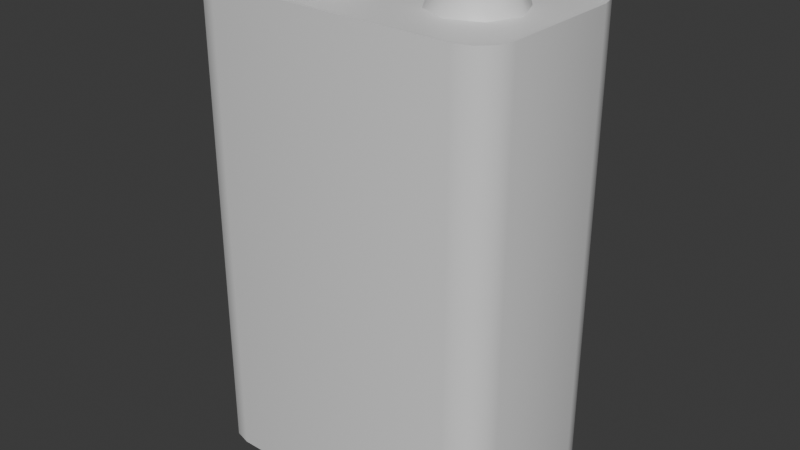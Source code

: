 # Source: battery.blend  (saved by Blender 5.2.45; exported with 4.5.12 LTS)
import bpy
from mathutils import Matrix  # noqa: F401  (used for matrix-valued properties, if any)

bpy.ops.wm.read_factory_settings(use_empty=True)
scene = bpy.context.scene
scene.name = 'Scene'

# ---- collections
col_collection = bpy.data.collections.new('Collection'); scene.collection.children.link(col_collection)

# ---- materials (node trees are filled in below, after node groups)
mat_material = bpy.data.materials.new('Material')
mat_material.alpha_threshold = 0.0
mat_material.use_backface_culling_lightprobe_volume = False
mat_material.roughness = 0.5
mat_material.line_color = (0.0, 0.0, 0.0, 1.0)

# ---- node groups
ng_smooth_by_angle = bpy.data.node_groups.new('Smooth by Angle', 'GeometryNodeTree')
_s = ng_smooth_by_angle.interface.new_socket(name='Mesh', in_out='OUTPUT', socket_type='NodeSocketGeometry')
_s = ng_smooth_by_angle.interface.new_socket(name='Mesh', in_out='INPUT', socket_type='NodeSocketGeometry')
_s = ng_smooth_by_angle.interface.new_socket(name='Angle', in_out='INPUT', socket_type='NodeSocketFloat')
_s.subtype = 'ANGLE'
_s.default_value = 0.5236
_s.min_value = 0.0
_s.max_value = 3.142
_s.description = 'Maximum face angle for smooth edges'
_s = ng_smooth_by_angle.interface.new_socket(name='Ignore Sharpness', in_out='INPUT', socket_type='NodeSocketBool')
_s.force_non_field = True
ng_smooth_by_angle.is_modifier = True
_N = ng_smooth_by_angle.nodes; _L = ng_smooth_by_angle.links
n0 = _N.new('GeometryNodeSetShadeSmooth'); n0.name = 'Set Shade Smooth'; n0.location = (120, -80)
n0.domain = 'EDGE'
n1 = _N.new('GeometryNodeSetShadeSmooth'); n1.name = 'Set Shade Smooth.001'; n1.location = (300, -80)
n2 = _N.new('NodeGroupOutput'); n2.name = 'Group Output'; n2.location = (480, -80)
n3 = _N.new('GeometryNodeInputMeshEdgeAngle'); n3.name = 'Edge Angle'; n3.location = (-440, -240)
n4 = _N.new('NodeGroupInput'); n4.name = 'Group Input'; n4.location = (-80, -80)
n5 = _N.new('GeometryNodeInputEdgeSmooth'); n5.name = 'Is Edge Smooth'; n5.location = (-260, -120)
n6 = _N.new('GeometryNodeInputShadeSmooth'); n6.name = 'Is Shade Smooth'; n6.location = (-440, -397)
n7 = _N.new('FunctionNodeCompare'); n7.name = 'Compare'; n7.location = (-260, -260)
n7.operation = 'LESS_EQUAL'
n8 = _N.new('FunctionNodeBooleanMath'); n8.name = 'Boolean Math.001'; n8.location = (-80, -260)
n9 = _N.new('NodeGroupInput'); n9.name = 'Group Input.001'; n9.location = (-440, -329)
n10 = _N.new('NodeGroupInput'); n10.name = 'Group Input.002'; n10.location = (-259, -189)
n11 = _N.new('FunctionNodeBooleanMath'); n11.name = 'Boolean Math'; n11.location = (-80, -149)
n11.operation = 'OR'
n12 = _N.new('FunctionNodeBooleanMath'); n12.name = 'Boolean Math.002'; n12.location = (-260, -380)
n12.operation = 'OR'
n13 = _N.new('NodeGroupInput'); n13.name = 'Group Input.003'; n13.location = (-440, -460)
_L.new(n3.outputs[0], n7.inputs[0])
_L.new(n1.outputs[0], n2.inputs[0])
_L.new(n9.outputs[1], n7.inputs[1])
_L.new(n7.outputs[0], n8.inputs[0])
_L.new(n4.outputs[0], n0.inputs[0])
_L.new(n0.outputs[0], n1.inputs[0])
_L.new(n8.outputs[0], n0.inputs[2])
_L.new(n10.outputs[2], n11.inputs[1])
_L.new(n5.outputs[0], n11.inputs[0])
_L.new(n11.outputs[0], n0.inputs[1])
_L.new(n13.outputs[2], n12.inputs[1])
_L.new(n6.outputs[0], n12.inputs[0])
_L.new(n12.outputs[0], n8.inputs[1])
n2.is_active_output = True

# ---- material node trees
mat_material.use_nodes = True; mat_material.node_tree.nodes.clear()
_N = mat_material.node_tree.nodes; _L = mat_material.node_tree.links
n0 = _N.new('ShaderNodeOutputMaterial'); n0.name = 'Material Output'; n0.location = (200, 100)
n1 = _N.new('ShaderNodeBsdfPrincipled'); n1.name = 'Principled BSDF'; n1.location = (-200, 100)
n1.inputs[10].default_value = 0.005
_L.new(n1.outputs[0], n0.inputs[0])
n0.is_active_output = True

# ---- world
world_world = bpy.data.worlds.new('World'); scene.world = world_world
world_world.use_nodes = True; world_world.node_tree.nodes.clear()
_N = world_world.node_tree.nodes; _L = world_world.node_tree.links
n0 = _N.new('ShaderNodeOutputWorld'); n0.name = 'World Output'; n0.location = (200, 100)
n1 = _N.new('ShaderNodeBackground'); n1.name = 'Background'; n1.location = (-200, 100)
n1.inputs[0].default_value = (0.05088, 0.05088, 0.05088, 1.0)
_L.new(n1.outputs[0], n0.inputs[0])
n0.is_active_output = True
world_world.color = (0.05088, 0.05088, 0.05088)
world_world.sun_shadow_jitter_overblur = 0.0

# ---- meshes
me_cube = bpy.data.meshes.new('Cube')
me_cube.from_pydata([(0.0, 0.036, 0.0), (0.0, -0.036, 0.18), (0.0, -0.036, 0.0), (0.0, 0.036, 0.18), (0.0418, 0.0118, 0.1788), (0.0418, -0.0118, 0.1788), (0.0182, -0.0118, 0.1788), (0.0182, 0.0118, 0.1788), (0.04669, -1.459e-09, 0.1788), (0.03, 0.01669, 0.1788), (0.03, -0.01669, 0.1788), (0.01331, 1.459e-09, 0.1788), (0.04062, 0.01062, 0.1828), (0.04062, -0.01062, 0.1828), (0.01938, -0.01062, 0.1828), (0.01938, 0.01062, 0.1828), (0.04502, -1.311e-09, 0.1828), (0.03, 0.01502, 0.1828), (0.03, -0.01502, 0.1828), (0.01498, 1.316e-09, 0.1828), (0.04062, 0.01062, 0.1916), (0.04062, 0.01062, 0.1906), (0.04062, -0.01062, 0.1906), (0.01938, -0.01062, 0.1906), (0.01938, 0.01062, 0.1906), (0.04502, -1.311e-09, 0.1906), (0.03, 0.01502, 0.1906), (0.03, -0.01502, 0.1906), (0.01498, 1.316e-09, 0.1906), (0.03997, 0.009969, 0.1916), (0.04062, -0.01062, 0.1916), (0.01938, -0.01062, 0.1916), (0.01938, 0.01062, 0.1916), (0.04502, -1.311e-09, 0.1916), (0.03, 0.01502, 0.1916), (0.03, -0.01502, 0.1916), (0.01498, 1.316e-09, 0.1916), (0.03848, 0.008479, 0.1901), (0.03997, -0.009969, 0.1916), (0.02003, -0.009969, 0.1916), (0.02003, 0.009969, 0.1916), (0.0441, -1.229e-09, 0.1916), (0.03, 0.0141, 0.1916), (0.03, -0.0141, 0.1916), (0.0159, 1.236e-09, 0.1916), (0.03848, -0.008479, 0.1901), (0.02152, -0.008479, 0.1901), (0.02152, 0.008479, 0.1901), (0.04199, -1.045e-09, 0.1901), (0.03, 0.01199, 0.1901), (0.03, -0.01199, 0.1901), (0.01801, 1.052e-09, 0.1901), (0.03, 3.47e-12, 0.1901), (0.06, 0.02332, 0.18), (0.04732, 0.036, 0.18), (0.0583, 0.02966, 0.18), (0.05366, 0.0343, 0.18), (0.04732, 0.036, 0.0), (0.06, 0.02332, 0.0), (0.05366, 0.0343, 0.0), (0.0583, 0.02966, 0.0), (0.04732, -0.036, 0.18), (0.06, -0.02332, 0.18), (0.05366, -0.0343, 0.18), (0.0583, -0.02966, 0.18), (0.06, -0.02332, 0.0), (0.04732, -0.036, 0.0), (0.0583, -0.02966, 0.0), (0.05366, -0.0343, 0.0), (-0.0418, 0.0118, 0.1788), (-0.0418, -0.0118, 0.1788), (-0.0182, -0.0118, 0.1788), (-0.0182, 0.0118, 0.1788), (-0.04669, -1.459e-09, 0.1788), (-0.03, 0.01669, 0.1788), (-0.03, -0.01669, 0.1788), (-0.01331, 1.459e-09, 0.1788), (-0.04062, 0.01062, 0.1828), (-0.04062, -0.01062, 0.1828), (-0.01938, -0.01062, 0.1828), (-0.01938, 0.01062, 0.1828), (-0.04502, -1.311e-09, 0.1828), (-0.03, 0.01502, 0.1828), (-0.03, -0.01502, 0.1828), (-0.01498, 1.316e-09, 0.1828), (-0.04062, 0.01062, 0.1916), (-0.04062, 0.01062, 0.1906), (-0.04062, -0.01062, 0.1906), (-0.01938, -0.01062, 0.1906), (-0.01938, 0.01062, 0.1906), (-0.04502, -1.311e-09, 0.1906), (-0.03, 0.01502, 0.1906), (-0.03, -0.01502, 0.1906), (-0.01498, 1.316e-09, 0.1906), (-0.03997, 0.009969, 0.1916), (-0.04062, -0.01062, 0.1916), (-0.01938, -0.01062, 0.1916), (-0.01938, 0.01062, 0.1916), (-0.04502, -1.311e-09, 0.1916), (-0.03, 0.01502, 0.1916), (-0.03, -0.01502, 0.1916), (-0.01498, 1.316e-09, 0.1916), (-0.03848, 0.008479, 0.1901), (-0.03997, -0.009969, 0.1916), (-0.02003, -0.009969, 0.1916), (-0.02003, 0.009969, 0.1916), (-0.0441, -1.229e-09, 0.1916), (-0.03, 0.0141, 0.1916), (-0.03, -0.0141, 0.1916), (-0.0159, 1.236e-09, 0.1916), (-0.03848, -0.008479, 0.1901), (-0.02152, -0.008479, 0.1901), (-0.02152, 0.008479, 0.1901), (-0.04199, -1.045e-09, 0.1901), (-0.03, 0.01199, 0.1901), (-0.03, -0.01199, 0.1901), (-0.01801, 1.052e-09, 0.1901), (-0.03, 3.47e-12, 0.1901), (-0.06, 0.02332, 0.18), (-0.04732, 0.036, 0.18), (-0.0583, 0.02966, 0.18), (-0.05366, 0.0343, 0.18), (-0.04732, 0.036, 0.0), (-0.06, 0.02332, 0.0), (-0.05366, 0.0343, 0.0), (-0.0583, 0.02966, 0.0), (-0.04732, -0.036, 0.18), (-0.06, -0.02332, 0.18), (-0.05366, -0.0343, 0.18), (-0.0583, -0.02966, 0.18), (-0.06, -0.02332, 0.0), (-0.04732, -0.036, 0.0), (-0.0583, -0.02966, 0.0), (-0.05366, -0.0343, 0.0), (0.0, 0.03466, 0.18), (0.0, -0.03466, 0.18), (0.05688, 0.02856, 0.18), (0.05854, 0.02245, 0.18), (0.05235, 0.03302, 0.18), (0.04616, 0.03466, 0.18), (0.05235, -0.03302, 0.18), (0.04616, -0.03466, 0.18), (0.05688, -0.02856, 0.18), (0.05854, -0.02245, 0.18), (-0.05688, 0.02856, 0.18), (-0.05854, 0.02245, 0.18), (-0.05235, 0.03302, 0.18), (-0.04616, 0.03466, 0.18), (-0.05235, -0.03302, 0.18), (-0.04616, -0.03466, 0.18), (-0.05688, -0.02856, 0.18), (-0.05854, -0.02245, 0.18), (0.0, 0.03466, 0.1788), (0.0, -0.03466, 0.1788), (0.05688, 0.02856, 0.1788), (0.05854, 0.02245, 0.1788), (0.05235, 0.03302, 0.1788), (0.04616, 0.03466, 0.1788), (0.05235, -0.03302, 0.1788), (0.04616, -0.03466, 0.1788), (0.05688, -0.02856, 0.1788), (0.05854, -0.02245, 0.1788), (-0.05688, 0.02856, 0.1788), (-0.05854, 0.02245, 0.1788), (-0.05235, 0.03302, 0.1788), (-0.04616, 0.03466, 0.1788), (-0.05235, -0.03302, 0.1788), (-0.04616, -0.03466, 0.1788), (-0.05688, -0.02856, 0.1788), (-0.05854, -0.02245, 0.1788)], [], [(13, 16, 25, 22), (14, 18, 27, 23), (16, 12, 21, 25), (18, 13, 22, 27), (10, 5, 13, 18), (8, 4, 12, 16), (6, 10, 18, 14), (5, 8, 16, 13), (11, 6, 14, 19), (9, 7, 15, 17), (7, 11, 19, 15), (4, 9, 17, 12), (23, 27, 35, 31), (25, 21, 20, 33), (27, 22, 30, 35), (21, 26, 34, 20), (19, 14, 23, 28), (17, 15, 24, 26), (15, 19, 28, 24), (12, 17, 26, 21), (20, 34, 42, 29), (32, 36, 44, 40), (34, 32, 40, 42), (36, 31, 39, 44), (22, 25, 33, 30), (28, 23, 31, 36), (26, 24, 32, 34), (24, 28, 36, 32), (42, 40, 47, 49), (44, 39, 46, 51), (38, 41, 48, 45), (39, 43, 50, 46), (35, 30, 38, 43), (33, 20, 29, 41), (31, 35, 43, 39), (30, 33, 41, 38), (52, 51, 46, 50), (48, 52, 50, 45), (37, 49, 52, 48), (49, 47, 51, 52), (40, 44, 51, 47), (29, 42, 49, 37), (43, 38, 45, 50), (41, 29, 37, 48), (53, 58, 60, 55), (55, 60, 59, 56), (56, 59, 57, 54), (61, 66, 68, 63), (63, 68, 67, 64), (64, 67, 65, 62), (0, 3, 54, 57), (58, 53, 62, 65), (120, 118, 145, 144), (0, 57, 59, 60, 58, 65, 67, 68, 66, 2), (66, 61, 1, 2), (78, 87, 90, 81), (79, 88, 92, 83), (81, 90, 86, 77), (83, 92, 87, 78), (75, 83, 78, 70), (73, 81, 77, 69), (71, 79, 83, 75), (70, 78, 81, 73), (76, 84, 79, 71), (74, 82, 80, 72), (72, 80, 84, 76), (69, 77, 82, 74), (88, 96, 100, 92), (90, 98, 85, 86), (92, 100, 95, 87), (86, 85, 99, 91), (84, 93, 88, 79), (82, 91, 89, 80), (80, 89, 93, 84), (77, 86, 91, 82), (85, 94, 107, 99), (97, 105, 109, 101), (99, 107, 105, 97), (101, 109, 104, 96), (87, 95, 98, 90), (93, 101, 96, 88), (91, 99, 97, 89), (89, 97, 101, 93), (107, 114, 112, 105), (109, 116, 111, 104), (103, 110, 113, 106), (104, 111, 115, 108), (100, 108, 103, 95), (98, 106, 94, 85), (96, 104, 108, 100), (95, 103, 106, 98), (117, 115, 111, 116), (113, 110, 115, 117), (102, 113, 117, 114), (114, 117, 116, 112), (105, 112, 116, 109), (94, 102, 114, 107), (108, 115, 110, 103), (106, 113, 102, 94), (118, 120, 125, 123), (120, 121, 124, 125), (121, 119, 122, 124), (126, 128, 133, 131), (128, 129, 132, 133), (129, 127, 130, 132), (0, 122, 119, 3), (123, 130, 127, 118), (119, 121, 146, 147), (0, 2, 131, 133, 132, 130, 123, 125, 124, 122), (131, 2, 1, 126), (146, 144, 162, 164), (149, 135, 153, 167), (55, 56, 138, 136), (118, 127, 151, 145), (126, 1, 135, 149), (127, 129, 150, 151), (128, 126, 149, 148), (54, 3, 134, 139), (63, 64, 142, 140), (56, 54, 139, 138), (53, 55, 136, 137), (121, 120, 144, 146), (62, 53, 137, 143), (1, 61, 141, 135), (64, 62, 143, 142), (3, 119, 147, 134), (61, 63, 140, 141), (129, 128, 148, 150), (155, 154, 156, 157, 152, 153, 159, 158, 160, 161), (163, 169, 168, 166, 167, 153, 152, 165, 164, 162), (141, 140, 158, 159), (147, 146, 164, 165), (140, 142, 160, 158), (148, 149, 167, 166), (142, 143, 161, 160), (150, 148, 166, 168), (139, 134, 152, 157), (151, 150, 168, 169), (143, 137, 155, 161), (137, 136, 154, 155), (134, 147, 165, 152), (135, 141, 159, 153), (136, 138, 156, 154), (145, 151, 169, 163), (144, 145, 163, 162), (138, 139, 157, 156)])
me_cube.polygons.foreach_set('use_smooth', [True] * 146)
_uv = me_cube.uv_layers.new(name='UVMap')
_uv.uv.foreach_set('vector', [0.625, 0.75, 0.625, 0.625, 0.625, 0.625, 0.625, 0.75, 0.75, 0.75, 0.6875, 0.75, 0.6875, 0.75, 0.75, 0.75, 0.625, 0.625, 0.625, 0.5, 0.625, 0.5, 0.625, 0.625, 0.6875, 0.75, 0.625, 0.75, 0.625, 0.75, 0.6875, 0.75, 0.6875, 0.75, 0.625, 0.75, 0.625, 0.75, 0.6875, 0.75, 0.625, 0.625, 0.625, 0.5, 0.625, 0.5, 0.625, 0.625, 0.75, 0.75, 0.6875, 0.75, 0.6875, 0.75, 0.75, 0.75, 0.625, 0.75, 0.625, 0.625, 0.625, 0.625, 0.625, 0.75, 0.75, 0.625, 0.75, 0.75, 0.75, 0.75, 0.75, 0.625, 0.6875, 0.5, 0.75, 0.5, 0.75, 0.5, 0.6875, 0.5, 0.75, 0.5, 0.75, 0.625, 0.75, 0.625, 0.75, 0.5, 0.625, 0.5, 0.6875, 0.5, 0.6875, 0.5, 0.625, 0.5, 0.75, 0.75, 0.6875, 0.75, 0.6875, 0.75, 0.75, 0.75, 0.625, 0.625, 0.625, 0.5, 0.625, 0.5, 0.625, 0.625, 0.6875, 0.75, 0.625, 0.75, 0.625, 0.75, 0.6875, 0.75, 0.625, 0.5, 0.6875, 0.5, 0.6875, 0.5, 0.625, 0.5, 0.75, 0.625, 0.75, 0.75, 0.75, 0.75, 0.75, 0.625, 0.6875, 0.5, 0.75, 0.5, 0.75, 0.5, 0.6875, 0.5, 0.75, 0.5, 0.75, 0.625, 0.75, 0.625, 0.75, 0.5, 0.625, 0.5, 0.6875, 0.5, 0.6875, 0.5, 0.625, 0.5, 0.625, 0.5, 0.6875, 0.5, 0.6875, 0.5, 0.625, 0.5, 0.75, 0.5, 0.75, 0.625, 0.75, 0.625, 0.75, 0.5, 0.6875, 0.5, 0.75, 0.5, 0.75, 0.5, 0.6875, 0.5, 0.75, 0.625, 0.75, 0.75, 0.75, 0.75, 0.75, 0.625, 0.625, 0.75, 0.625, 0.625, 0.625, 0.625, 0.625, 0.75, 0.75, 0.625, 0.75, 0.75, 0.75, 0.75, 0.75, 0.625, 0.6875, 0.5, 0.75, 0.5, 0.75, 0.5, 0.6875, 0.5, 0.75, 0.5, 0.75, 0.625, 0.75, 0.625, 0.75, 0.5, 0.6875, 0.5, 0.75, 0.5, 0.75, 0.5, 0.6875, 0.5, 0.75, 0.625, 0.75, 0.75, 0.75, 0.75, 0.75, 0.625, 0.625, 0.75, 0.625, 0.625, 0.625, 0.625, 0.625, 0.75, 0.75, 0.75, 0.6875, 0.75, 0.6875, 0.75, 0.75, 0.75, 0.6875, 0.75, 0.625, 0.75, 0.625, 0.75, 0.6875, 0.75, 0.625, 0.625, 0.625, 0.5, 0.625, 0.5, 0.625, 0.625, 0.75, 0.75, 0.6875, 0.75, 0.6875, 0.75, 0.75, 0.75, 0.625, 0.75, 0.625, 0.625, 0.625, 0.625, 0.625, 0.75, 0.6875, 0.625, 0.75, 0.625, 0.75, 0.75, 0.6875, 0.75, 0.625, 0.625, 0.6875, 0.625, 0.6875, 0.75, 0.625, 0.75, 0.625, 0.5, 0.6875, 0.5, 0.6875, 0.625, 0.625, 0.625, 0.6875, 0.5, 0.75, 0.5, 0.75, 0.625, 0.6875, 0.625, 0.75, 0.5, 0.75, 0.625, 0.75, 0.625, 0.75, 0.5, 0.625, 0.5, 0.6875, 0.5, 0.6875, 0.5, 0.625, 0.5, 0.6875, 0.75, 0.625, 0.75, 0.625, 0.75, 0.6875, 0.75, 0.625, 0.625, 0.625, 0.5, 0.625, 0.5, 0.625, 0.625, 0.625, 0.544, 0.375, 0.544, 0.3738, 0.522, 0.6262, 0.522, 0.6262, 0.522, 0.3738, 0.522, 0.3706, 0.4932, 0.6294, 0.4932, 0.6294, 0.4932, 0.3706, 0.4932, 0.3662, 0.4824, 0.6338, 0.4824, 0.6338, 0.7676, 0.3662, 0.7676, 0.3706, 0.7568, 0.6294, 0.7568, 0.6294, 0.7568, 0.3706, 0.7568, 0.3738, 0.728, 0.6262, 0.728, 0.6262, 0.728, 0.3738, 0.728, 0.375, 0.706, 0.625, 0.706, 0.375, 0.375, 0.625, 0.375, 0.6338, 0.4824, 0.3662, 0.4824, 0.375, 0.544, 0.625, 0.544, 0.625, 0.706, 0.375, 0.706, 0.6262, 0.522, 0.625, 0.544, 0.625, 0.544, 0.6262, 0.522, 0.25, 0.5, 0.3662, 0.4824, 0.3706, 0.4932, 0.3738, 0.522, 0.375, 0.544, 0.375, 0.706, 0.3738, 0.728, 0.3706, 0.7568, 0.3662, 0.7676, 0.25, 0.75, 0.3662, 0.7676, 0.6338, 0.7676, 0.625, 0.875, 0.375, 0.875, 0.625, 0.75, 0.625, 0.75, 0.625, 0.625, 0.625, 0.625, 0.75, 0.75, 0.75, 0.75, 0.6875, 0.75, 0.6875, 0.75, 0.625, 0.625, 0.625, 0.625, 0.625, 0.5, 0.625, 0.5, 0.6875, 0.75, 0.6875, 0.75, 0.625, 0.75, 0.625, 0.75, 0.6875, 0.75, 0.6875, 0.75, 0.625, 0.75, 0.625, 0.75, 0.625, 0.625, 0.625, 0.625, 0.625, 0.5, 0.625, 0.5, 0.75, 0.75, 0.75, 0.75, 0.6875, 0.75, 0.6875, 0.75, 0.625, 0.75, 0.625, 0.75, 0.625, 0.625, 0.625, 0.625, 0.75, 0.625, 0.75, 0.625, 0.75, 0.75, 0.75, 0.75, 0.6875, 0.5, 0.6875, 0.5, 0.75, 0.5, 0.75, 0.5, 0.75, 0.5, 0.75, 0.5, 0.75, 0.625, 0.75, 0.625, 0.625, 0.5, 0.625, 0.5, 0.6875, 0.5, 0.6875, 0.5, 0.75, 0.75, 0.75, 0.75, 0.6875, 0.75, 0.6875, 0.75, 0.625, 0.625, 0.625, 0.625, 0.625, 0.5, 0.625, 0.5, 0.6875, 0.75, 0.6875, 0.75, 0.625, 0.75, 0.625, 0.75, 0.625, 0.5, 0.625, 0.5, 0.6875, 0.5, 0.6875, 0.5, 0.75, 0.625, 0.75, 0.625, 0.75, 0.75, 0.75, 0.75, 0.6875, 0.5, 0.6875, 0.5, 0.75, 0.5, 0.75, 0.5, 0.75, 0.5, 0.75, 0.5, 0.75, 0.625, 0.75, 0.625, 0.625, 0.5, 0.625, 0.5, 0.6875, 0.5, 0.6875, 0.5, 0.625, 0.5, 0.625, 0.5, 0.6875, 0.5, 0.6875, 0.5, 0.75, 0.5, 0.75, 0.5, 0.75, 0.625, 0.75, 0.625, 0.6875, 0.5, 0.6875, 0.5, 0.75, 0.5, 0.75, 0.5, 0.75, 0.625, 0.75, 0.625, 0.75, 0.75, 0.75, 0.75, 0.625, 0.75, 0.625, 0.75, 0.625, 0.625, 0.625, 0.625, 0.75, 0.625, 0.75, 0.625, 0.75, 0.75, 0.75, 0.75, 0.6875, 0.5, 0.6875, 0.5, 0.75, 0.5, 0.75, 0.5, 0.75, 0.5, 0.75, 0.5, 0.75, 0.625, 0.75, 0.625, 0.6875, 0.5, 0.6875, 0.5, 0.75, 0.5, 0.75, 0.5, 0.75, 0.625, 0.75, 0.625, 0.75, 0.75, 0.75, 0.75, 0.625, 0.75, 0.625, 0.75, 0.625, 0.625, 0.625, 0.625, 0.75, 0.75, 0.75, 0.75, 0.6875, 0.75, 0.6875, 0.75, 0.6875, 0.75, 0.6875, 0.75, 0.625, 0.75, 0.625, 0.75, 0.625, 0.625, 0.625, 0.625, 0.625, 0.5, 0.625, 0.5, 0.75, 0.75, 0.75, 0.75, 0.6875, 0.75, 0.6875, 0.75, 0.625, 0.75, 0.625, 0.75, 0.625, 0.625, 0.625, 0.625, 0.6875, 0.625, 0.6875, 0.75, 0.75, 0.75, 0.75, 0.625, 0.625, 0.625, 0.625, 0.75, 0.6875, 0.75, 0.6875, 0.625, 0.625, 0.5, 0.625, 0.625, 0.6875, 0.625, 0.6875, 0.5, 0.6875, 0.5, 0.6875, 0.625, 0.75, 0.625, 0.75, 0.5, 0.75, 0.5, 0.75, 0.5, 0.75, 0.625, 0.75, 0.625, 0.625, 0.5, 0.625, 0.5, 0.6875, 0.5, 0.6875, 0.5, 0.6875, 0.75, 0.6875, 0.75, 0.625, 0.75, 0.625, 0.75, 0.625, 0.625, 0.625, 0.625, 0.625, 0.5, 0.625, 0.5, 0.625, 0.544, 0.6262, 0.522, 0.3738, 0.522, 0.375, 0.544, 0.6262, 0.522, 0.6294, 0.4932, 0.3706, 0.4932, 0.3738, 0.522, 0.6294, 0.4932, 0.6338, 0.4824, 0.3662, 0.4824, 0.3706, 0.4932, 0.6338, 0.7676, 0.6294, 0.7568, 0.3706, 0.7568, 0.3662, 0.7676, 0.6294, 0.7568, 0.6262, 0.728, 0.3738, 0.728, 0.3706, 0.7568, 0.6262, 0.728, 0.625, 0.706, 0.375, 0.706, 0.3738, 0.728, 0.375, 0.375, 0.3662, 0.4824, 0.6338, 0.4824, 0.625, 0.375, 0.375, 0.544, 0.375, 0.706, 0.625, 0.706, 0.625, 0.544, 0.6338, 0.4824, 0.6294, 0.4932, 0.6294, 0.4932, 0.6338, 0.4824, 0.25, 0.5, 0.25, 0.75, 0.3662, 0.7676, 0.3706, 0.7568, 0.3738, 0.728, 0.375, 0.706, 0.375, 0.544, 0.3738, 0.522, 0.3706, 0.4932, 0.3662, 0.4824, 0.3662, 0.7676, 0.375, 0.875, 0.625, 0.875, 0.6338, 0.7676, 0.6294, 0.4932, 0.6262, 0.522, 0.6262, 0.522, 0.6294, 0.4932, 0.6338, 0.7676, 0.625, 0.875, 0.625, 0.875, 0.6338, 0.7676, 0.6262, 0.522, 0.6294, 0.4932, 0.6294, 0.4932, 0.6262, 0.522, 0.625, 0.544, 0.625, 0.706, 0.625, 0.706, 0.625, 0.544, 0.6338, 0.7676, 0.625, 0.875, 0.625, 0.875, 0.6338, 0.7676, 0.625, 0.706, 0.6262, 0.728, 0.6262, 0.728, 0.625, 0.706, 0.6294, 0.7568, 0.6338, 0.7676, 0.6338, 0.7676, 0.6294, 0.7568, 0.6338, 0.4824, 0.625, 0.375, 0.625, 0.375, 0.6338, 0.4824, 0.6294, 0.7568, 0.6262, 0.728, 0.6262, 0.728, 0.6294, 0.7568, 0.6294, 0.4932, 0.6338, 0.4824, 0.6338, 0.4824, 0.6294, 0.4932, 0.625, 0.544, 0.6262, 0.522, 0.6262, 0.522, 0.625, 0.544, 0.6294, 0.4932, 0.6262, 0.522, 0.6262, 0.522, 0.6294, 0.4932, 0.625, 0.706, 0.625, 0.544, 0.625, 0.544, 0.625, 0.706, 0.625, 0.875, 0.6338, 0.7676, 0.6338, 0.7676, 0.625, 0.875, 0.6262, 0.728, 0.625, 0.706, 0.625, 0.706, 0.6262, 0.728, 0.625, 0.375, 0.6338, 0.4824, 0.6338, 0.4824, 0.625, 0.375, 0.6338, 0.7676, 0.6294, 0.7568, 0.6294, 0.7568, 0.6338, 0.7676, 0.6262, 0.728, 0.6294, 0.7568, 0.6294, 0.7568, 0.6262, 0.728, 0.625, 0.544, 0.6262, 0.522, 0.6294, 0.4932, 0.6338, 0.4824, 0.75, 0.5, 0.75, 0.75, 0.6338, 0.7676, 0.6294, 0.7568, 0.6262, 0.728, 0.625, 0.706, 0.625, 0.544, 0.625, 0.706, 0.6262, 0.728, 0.6294, 0.7568, 0.6338, 0.7676, 0.75, 0.75, 0.75, 0.5, 0.6338, 0.4824, 0.6294, 0.4932, 0.6262, 0.522, 0.6338, 0.7676, 0.6294, 0.7568, 0.6294, 0.7568, 0.6338, 0.7676, 0.6338, 0.4824, 0.6294, 0.4932, 0.6294, 0.4932, 0.6338, 0.4824, 0.6294, 0.7568, 0.6262, 0.728, 0.6262, 0.728, 0.6294, 0.7568, 0.6294, 0.7568, 0.6338, 0.7676, 0.6338, 0.7676, 0.6294, 0.7568, 0.6262, 0.728, 0.625, 0.706, 0.625, 0.706, 0.6262, 0.728, 0.6262, 0.728, 0.6294, 0.7568, 0.6294, 0.7568, 0.6262, 0.728, 0.6338, 0.4824, 0.625, 0.375, 0.625, 0.375, 0.6338, 0.4824, 0.625, 0.706, 0.6262, 0.728, 0.6262, 0.728, 0.625, 0.706, 0.625, 0.706, 0.625, 0.544, 0.625, 0.544, 0.625, 0.706, 0.625, 0.544, 0.6262, 0.522, 0.6262, 0.522, 0.625, 0.544, 0.625, 0.375, 0.6338, 0.4824, 0.6338, 0.4824, 0.625, 0.375, 0.625, 0.875, 0.6338, 0.7676, 0.6338, 0.7676, 0.625, 0.875, 0.6262, 0.522, 0.6294, 0.4932, 0.6294, 0.4932, 0.6262, 0.522, 0.625, 0.544, 0.625, 0.706, 0.625, 0.706, 0.625, 0.544, 0.6262, 0.522, 0.625, 0.544, 0.625, 0.544, 0.6262, 0.522, 0.6294, 0.4932, 0.6338, 0.4824, 0.6338, 0.4824, 0.6294, 0.4932])
me_cube.materials.append(mat_material)
me_cube.use_mirror_vertex_groups = False
me_cube.update()

# ---- objects
ob_cube = bpy.data.objects.new('Cube', me_cube)

# ---- transforms, parenting, visibility, modifiers, constraints
ob_cube.location = (0.0, 0.0, 0.0)
ob_cube.lock_rotations_4d = False
ob_cube.empty_display_type = 'ARROWS'
ob_cube.lineart.crease_threshold = 0.0
_m = ob_cube.modifiers.new('Smooth by Angle', 'NODES')
_m.node_group = ng_smooth_by_angle
_gi = [s.identifier for s in ng_smooth_by_angle.interface.items_tree if s.item_type == 'SOCKET' and s.in_out == 'INPUT']
_m[_gi[1]] = 0.8912  # 'Angle'
_m.use_pin_to_last = True
_m.show_group_selector = False

# ---- collection membership
col_collection.objects.link(ob_cube)

# ---- scene / render settings (as saved in the file)
scene.frame_start = 1; scene.frame_end = 250; scene.frame_set(1)
scene.render.engine = 'BLENDER_EEVEE_NEXT'
scene.render.bake_bias = 0.0
scene.render.bake_samples = 0
scene.render.compositor_device = 'GPU'
scene.eevee.use_volume_custom_range = False
scene.eevee.fast_gi_thickness_near = 0.1
scene.eevee.fast_gi_thickness_far = 0.0
scene.eevee.ray_tracing_options.screen_trace_thickness = 0.1
bpy.context.view_layer.update()

# ---- added for rendering (the .blend has no active camera and no usable light): camera, sun
cam_auto = bpy.data.cameras.new('AutoCamera')
cam_auto.lens = 50.0
cam_auto.sensor_width = 36.0
cam_auto.clip_end = 1000.0
ob_auto_camera = bpy.data.objects.new('AutoCamera', cam_auto)
scene.collection.objects.link(ob_auto_camera)
ob_auto_camera.location = (0.219558, -0.263469, 0.27147)
ob_auto_camera.rotation_euler = (1.09748, -7.21219e-08, 0.694738)
scene.camera = ob_auto_camera
light_auto_sun = bpy.data.lights.new('AutoSun', 'SUN')
light_auto_sun.energy = 3.0
light_auto_sun.angle = 0.0523599
ob_auto_sun = bpy.data.objects.new('AutoSun', light_auto_sun)
scene.collection.objects.link(ob_auto_sun)
ob_auto_sun.rotation_euler = (0.872665, 0.174533, 0.523599)
bpy.context.view_layer.update()
